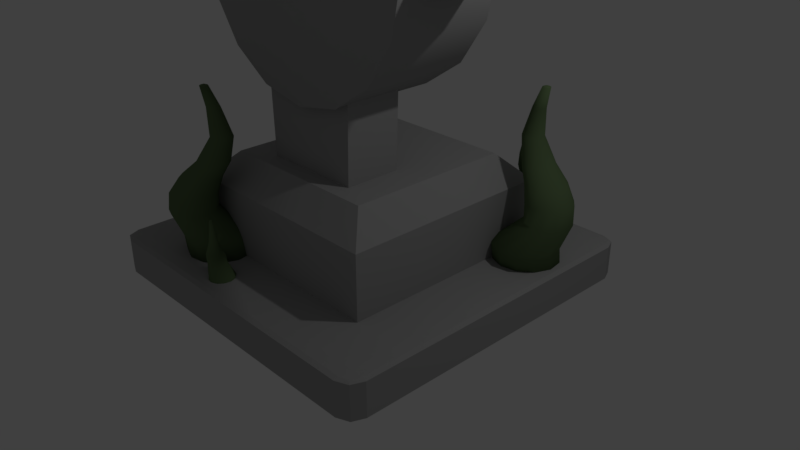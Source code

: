 # Source: altar.blend  (saved by Blender 2.78.0; exported with 4.5.12 LTS)
import bpy
from mathutils import Matrix  # noqa: F401  (used for matrix-valued properties, if any)

bpy.ops.wm.read_factory_settings(use_empty=True)
scene = bpy.context.scene
scene.name = 'Scene'

# ---- collections
col_collection_1 = bpy.data.collections.new('Collection 1'); scene.collection.children.link(col_collection_1)

# ---- materials (node trees are filled in below, after node groups)
mat_0_altar = bpy.data.materials.new('0_altar')
mat_0_altar.alpha_threshold = 0.0
mat_0_altar.use_transparent_shadow = False
mat_0_altar.diffuse_color = (0.3816, 0.3816, 0.3816, 1.0)
mat_0_altar.specular_color = (1.0, 0.0, 0.0236)
mat_0_altar.roughness = 0.5
mat_0_altar.specular_intensity = 0.5794
mat_0_altar.line_color = (0.0, 0.0, 0.0, 1.0)
mat_0_plant = bpy.data.materials.new('0_plant')
mat_0_plant.alpha_threshold = 0.0
mat_0_plant.use_transparent_shadow = False
mat_0_plant.diffuse_color = (0.1221, 0.1832, 0.08573, 1.0)
mat_0_plant.specular_color = (1.0, 0.001274, 0.0)
mat_0_plant.roughness = 0.5
mat_0_plant.specular_intensity = 0.2329

# ---- material node trees

# ---- world
world_world = bpy.data.worlds.new('World'); scene.world = world_world
world_world.color = (0.05088, 0.05088, 0.05088)
world_world.use_sun_shadow = False
world_world.sun_shadow_jitter_overblur = 0.0
world_world.cycles.sampling_method = 'MANUAL'

# ---- cameras
cam_camera = bpy.data.cameras.new('Camera')
cam_camera.clip_end = 100.0
cam_camera.lens = 35.0
cam_camera.sensor_width = 32.0
cam_camera.sensor_height = 18.0
cam_camera.ortho_scale = 7.314
cam_camera.dof.focus_distance = 0.0
cam_camera.dof.aperture_fstop = 128.0

# ---- lights
light_lamp = bpy.data.lights.new('Lamp', 'POINT')
light_lamp.transmission_factor = 0.0
light_lamp.cutoff_distance = 30.0
light_lamp.energy = 100.0
light_lamp.shadow_buffer_clip_start = 1.001
light_lamp.shadow_soft_size = 0.1
light_lamp.shadow_maximum_resolution = 0.006
light_lamp.use_absolute_resolution = True

# ---- meshes
me_cube = bpy.data.meshes.new('Cube')
me_cube.from_pydata([(-0.7755, 0.882, 0.6856), (-0.7755, 0.9253, 1.924), (-0.7016, 0.8622, 0.6856), (-0.7016, 0.9055, 1.924), (-0.6475, 0.8081, 0.6856), (-0.6475, 0.8513, 1.924), (-0.6276, 0.7341, 0.6856), (-0.6276, 0.7774, 1.924), (-0.6475, 0.6602, 0.6856), (-0.6475, 0.7035, 1.924), (-0.7016, 0.6061, 0.6856), (-0.7016, 0.6493, 1.924), (-0.7755, 0.5862, 0.6856), (-0.7755, 0.6295, 1.924), (-0.8495, 0.6061, 0.6856), (-0.8495, 0.6493, 1.924), (-0.9036, 0.6602, 0.6856), (-0.9036, 0.7035, 1.924), (-0.9234, 0.7341, 0.6856), (-0.9234, 0.7774, 1.924), (-0.9036, 0.8081, 0.6856), (-0.9036, 0.8513, 1.924), (-0.8495, 0.8622, 0.6856), (-0.8495, 0.9055, 1.924), (-0.8682, 0.8984, 3.055), (-0.8159, 0.8844, 3.055), (-0.7777, 0.8462, 3.055), (-0.7637, 0.7939, 3.055), (-0.7777, 0.7416, 3.055), (-0.8159, 0.7034, 3.055), (-0.8682, 0.6893, 3.055), (-0.9205, 0.7034, 3.055), (-0.9588, 0.7416, 3.055), (-0.9728, 0.7939, 3.055), (-0.9588, 0.8462, 3.055), (-0.9205, 0.8844, 3.055), (-0.8642, 0.8856, 3.785), (-0.812, 0.8716, 3.785), (-0.7737, 0.8334, 3.785), (-0.7597, 0.7811, 3.785), (-0.7737, 0.7288, 3.785), (-0.812, 0.6905, 3.785), (-0.8642, 0.6765, 3.785), (-0.9165, 0.6905, 3.785), (-0.9548, 0.7288, 3.785), (-0.9688, 0.7811, 3.785), (-0.9548, 0.8334, 3.785), (-0.9165, 0.8716, 3.785), (-0.8381, 0.8471, 4.421), (-0.7921, 0.8347, 4.421), (-0.7584, 0.801, 4.421), (-0.7461, 0.755, 4.421), (-0.7584, 0.709, 4.421), (-0.7921, 0.6753, 4.421), (-0.8381, 0.6629, 4.421), (-0.8842, 0.6753, 4.421), (-0.9179, 0.709, 4.421), (-0.9302, 0.755, 4.421), (-0.9179, 0.801, 4.421), (-0.8842, 0.8347, 4.421), (-0.7938, 0.7916, 5.01), (-0.7572, 0.7818, 5.01), (-0.7305, 0.755, 5.01), (-0.7207, 0.7185, 5.01), (-0.7305, 0.6819, 5.01), (-0.7572, 0.6551, 5.01), (-0.7938, 0.6453, 5.01), (-0.8303, 0.6551, 5.01), (-0.8571, 0.6819, 5.01), (-0.8669, 0.7185, 5.01), (-0.8571, 0.755, 5.01), (-0.8303, 0.7818, 5.01), (-0.7557, 0.7439, 5.999), (-0.7312, 0.7373, 5.999), (-0.7133, 0.7194, 5.999), (-0.7068, 0.695, 5.999), (-0.7133, 0.6705, 5.999), (-0.7312, 0.6526, 5.999), (-0.7557, 0.6461, 5.999), (-0.7801, 0.6526, 5.999), (-0.798, 0.6705, 5.999), (-0.8046, 0.695, 5.999), (-0.798, 0.7194, 5.999), (-0.7801, 0.7373, 5.999), (-0.7755, 0.735, 7.154), (-0.7607, 0.731, 7.154), (-0.7499, 0.7202, 7.154), (-0.7459, 0.7054, 7.154), (-0.7499, 0.6906, 7.154), (-0.7607, 0.6798, 7.154), (-0.7755, 0.6758, 7.154), (-0.7903, 0.6798, 7.154), (-0.8011, 0.6906, 7.154), (-0.8051, 0.7054, 7.154), (-0.8011, 0.7202, 7.154), (-0.7903, 0.731, 7.154), (-0.8016, 0.7366, 7.978), (-0.7926, 0.7341, 7.978), (-0.7859, 0.7275, 7.978), (-0.7835, 0.7185, 7.978), (-0.7859, 0.7094, 7.978), (-0.7926, 0.7028, 7.978), (-0.8016, 0.7004, 7.978), (-0.8107, 0.7028, 7.978), (-0.8173, 0.7094, 7.978), (-0.8197, 0.7185, 7.978), (-0.8173, 0.7275, 7.978), (-0.8107, 0.7341, 7.978), (-0.8016, 0.7251, 8.019), (-0.7983, 0.7242, 8.019), (-0.7958, 0.7218, 8.019), (-0.7949, 0.7185, 8.019), (-0.7958, 0.7151, 8.019), (-0.7983, 0.7127, 8.019), (-0.8016, 0.7118, 8.019), (-0.8049, 0.7127, 8.019), (-0.8074, 0.7151, 8.019), (-0.8083, 0.7185, 8.019), (-0.8074, 0.7218, 8.019), (-0.8049, 0.7242, 8.019), (0.1504, -0.132, 21.41), (0.1063, -0.3208, 21.41), (-1.314e-08, -0.3989, 21.41), (0.0, -0.132, 27.95), (-0.1063, -0.3208, 21.41), (-0.1504, -0.132, 21.41), (0.601, 0.05677, 14.51), (0.601, -0.132, 14.12), (0.601, -0.3989, 15.47), (1.326, -0.132, 15.47), (0.601, -0.3208, 16.43), (0.601, 0.05677, 16.43), (-1.365, -0.132, 15.47), (-0.6399, -0.132, 14.12), (0.4765, 0.135, 19.65), (0.5516, 0.05677, 18.97), (0.5828, -0.132, 18.69), (0.9888, -0.132, 24.28), (0.4013, -0.3208, 20.33), (0.3701, -0.132, 20.61), (-0.4736, 0.135, 19.65), (-0.3673, -0.132, 20.61), (-0.3984, -0.3208, 20.33), (-0.5799, -0.132, 18.69), (-0.5488, 0.05677, 18.97), (0.0, 0.1676, 21.95), (0.2768, 0.1676, 21.45), (0.2768, -0.4361, 21.45), (0.6683, 0.1676, 17.92), (0.6683, -0.4361, 17.92), (0.7233, -0.4361, 15.42), (0.6683, 0.1676, 12.92), (0.2768, -0.4361, 9.387), (1.092e-07, 0.1676, 8.89), (1.092e-07, -0.4361, 8.89), (-0.2768, -0.4361, 9.387), (-0.5115, 0.1676, 10.8), (-0.5115, -0.4361, 10.8), (-0.6683, 0.1676, 12.92), (-0.6683, -0.4361, 12.92), (-0.7233, 0.1676, 15.42), (-0.7233, -0.4361, 15.42), (-0.6683, 0.1676, 17.92), (-0.2768, -0.4361, 21.45), (0.1696, 0.1087, 19.12), (0.4096, 0.1087, 16.95), (0.4433, 0.1087, 15.42), (0.4096, 0.1087, 13.89), (0.1696, 0.1087, 11.72), (-0.1696, 0.1087, 11.72), (-0.3135, 0.1087, 12.59), (-0.4096, 0.1087, 13.89), (-0.4096, 0.1087, 16.95), (2.443e-08, -0.001349, 17.9), (0.105, -0.001349, 17.71), (0.194, -0.001349, 17.17), (0.2535, -0.001349, 16.37), (0.2743, -0.001349, 15.42), (0.2535, -0.001349, 14.47), (0.194, -0.001349, 13.67), (0.105, -0.001349, 13.13), (6.585e-08, -0.001349, 12.94), (-0.105, -0.001349, 13.13), (-0.194, -0.001349, 13.67), (-0.2535, -0.001349, 14.47), (-0.2743, -0.001349, 15.42), (-0.2535, -0.001349, 16.37), (-0.194, -0.001349, 17.17), (-0.105, -0.001349, 17.71), (0.1077, -0.5907, 16.39), (0.1523, -0.5907, 15.42), (0.1407, -0.5907, 14.89), (0.1077, -0.5907, 14.45), (4.427e-08, -0.5907, 14.05), (-0.1407, -0.5907, 15.95), (0.0, 0.135, 21.41), (0.1063, 0.05677, 21.41), (-0.1063, 0.05677, 21.41), (0.601, 0.135, 15.47), (0.601, -0.3208, 14.51), (0.601, -0.132, 16.83), (-0.6399, 0.135, 15.47), (-0.6399, 0.05677, 16.43), (-0.6399, -0.132, 16.83), (-0.6399, -0.3208, 16.43), (-0.6399, -0.3989, 15.47), (-0.6399, -0.3208, 14.51), (-0.6399, 0.05677, 14.51), (0.5516, -0.3208, 18.97), (0.4765, -0.3989, 19.65), (0.4013, 0.05677, 20.33), (-0.3984, 0.05677, 20.33), (-0.986, -0.132, 24.28), (-0.4736, -0.3989, 19.65), (-0.5488, -0.3208, 18.97), (0.0, -0.4361, 21.95), (0.5115, 0.1676, 20.04), (0.5115, -0.4361, 20.04), (0.7233, 0.1676, 15.42), (0.6683, -0.4361, 12.92), (0.5115, 0.1676, 10.8), (0.5115, -0.4361, 10.8), (0.2768, 0.1676, 9.387), (-0.2768, 0.1676, 9.387), (-0.6683, -0.4361, 17.92), (-0.5115, 0.1676, 20.04), (-0.5115, -0.4361, 20.04), (-0.2768, 0.1676, 21.45), (1.043e-08, 0.1087, 19.42), (0.3135, 0.1087, 18.25), (0.3135, 0.1087, 12.59), (7.737e-08, 0.1087, 11.42), (-0.4433, 0.1087, 15.42), (-0.3135, 0.1087, 18.25), (-0.1696, 0.1087, 19.12), (0.05829, -0.5907, 16.69), (2.127e-08, -0.5907, 16.8), (0.1407, -0.5907, 15.95), (0.05829, -0.5907, 14.15), (-0.05829, -0.5907, 14.15), (-0.1077, -0.5907, 14.45), (-0.1407, -0.5907, 14.89), (-0.1523, -0.5907, 15.42), (-0.1077, -0.5907, 16.39), (-0.05829, -0.5907, 16.69), (-0.1063, 0.05677, 21.41), (0.0, 0.135, 21.41), (0.0, 0.135, 21.41), (-0.6399, 0.05677, 16.43), (-0.6399, -0.132, 16.83), (-0.6399, -0.3208, 16.43), (-0.6399, -0.3989, 15.47), (-0.6399, -0.3989, 15.47), (-0.6399, -0.3208, 14.51), (-0.6399, 0.05677, 14.51), (-0.6399, 0.135, 15.47), (-0.6399, 0.135, 15.47), (-0.986, -0.132, 24.28), (-0.4736, -0.3989, 19.65), (-0.4736, -0.3989, 19.65), (0.5115, -0.4361, 10.8), (0.6683, -0.4361, 12.92), (0.5115, 0.1676, 10.8), (0.2768, 0.1676, 9.387), (-0.5115, -0.4361, 20.04), (-0.6683, -0.4361, 17.92), (-0.5115, 0.1676, 20.04), (-0.2768, 0.1676, 21.45), (-0.3135, 0.1087, 18.25), (-0.1696, 0.1087, 19.12), (1.043e-08, 0.1087, 19.42), (0.05829, -0.5907, 16.69), (2.127e-08, -0.5907, 16.8), (-0.1077, -0.5907, 14.45), (-0.05829, -0.5907, 14.15), (-0.1407, -0.5907, 14.89), (-0.1523, -0.5907, 15.42), (-0.05829, -0.5907, 16.69), (-0.1077, -0.5907, 16.39), (0.0, -0.132, 27.95), (0.1504, -0.132, 21.41), (0.1063, -0.3208, 21.41), (-1.314e-08, -0.3989, 21.41), (-1.314e-08, -0.3989, 21.41), (-0.1063, -0.3208, 21.41), (-0.1504, -0.132, 21.41), (0.601, 0.135, 15.47), (0.601, 0.135, 15.47), (1.326, -0.132, 15.47), (0.601, 0.05677, 14.51), (0.601, -0.132, 14.12), (0.601, -0.3989, 15.47), (0.601, -0.3989, 15.47), (0.601, -0.3208, 16.43), (-1.365, -0.132, 15.47), (0.4765, 0.135, 19.65), (0.4765, 0.135, 19.65), (0.5516, 0.05677, 18.97), (0.5828, -0.132, 18.69), (0.9888, -0.132, 24.28), (0.4765, -0.3989, 19.65), (0.4765, -0.3989, 19.65), (0.4013, -0.3208, 20.33), (0.3701, -0.132, 20.61), (-0.5488, 0.05677, 18.97), (-0.4736, 0.135, 19.65), (-0.4736, 0.135, 19.65), (-0.3673, -0.132, 20.61), (-0.3984, -0.3208, 20.33), (-0.5799, -0.132, 18.69), (0.0, 0.1676, 21.95), (0.2768, 0.1676, 21.45), (0.7233, -0.4361, 15.42), (0.6683, -0.4361, 17.92), (1.092e-07, -0.4361, 8.89), (0.2768, -0.4361, 9.387), (-0.2768, -0.4361, 9.387), (-0.5115, -0.4361, 10.8), (-0.5115, 0.1676, 10.8), (-0.6683, 0.1676, 12.92), (-0.6683, -0.4361, 12.92), (-0.7233, 0.1676, 15.42), (-0.7233, -0.4361, 15.42), (-0.6683, 0.1676, 17.92), (0.4096, 0.1087, 16.95), (0.4433, 0.1087, 15.42), (0.4096, 0.1087, 13.89), (-0.1696, 0.1087, 11.72), (-0.3135, 0.1087, 12.59), (-0.4096, 0.1087, 13.89), (0.1407, -0.5907, 14.89), (0.1523, -0.5907, 15.42), (0.1077, -0.5907, 14.45), (0.1063, 0.05677, 21.41), (0.601, -0.3208, 14.51), (0.601, -0.132, 16.83), (0.601, 0.05677, 16.43), (-0.6399, -0.132, 14.12), (0.5516, -0.3208, 18.97), (0.4013, 0.05677, 20.33), (-0.3984, 0.05677, 20.33), (-0.5488, -0.3208, 18.97), (0.2768, -0.4361, 21.45), (0.0, -0.4361, 21.95), (0.5115, 0.1676, 20.04), (0.5115, -0.4361, 20.04), (0.6683, 0.1676, 17.92), (0.7233, 0.1676, 15.42), (0.6683, 0.1676, 12.92), (1.092e-07, 0.1676, 8.89), (-0.2768, 0.1676, 9.387), (-0.2768, -0.4361, 21.45), (0.1696, 0.1087, 19.12), (0.3135, 0.1087, 18.25), (0.3135, 0.1087, 12.59), (0.1696, 0.1087, 11.72), (7.737e-08, 0.1087, 11.42), (-0.4433, 0.1087, 15.42), (-0.4096, 0.1087, 16.95), (0.1077, -0.5907, 16.39), (0.1407, -0.5907, 15.95), (0.05829, -0.5907, 14.15), (4.427e-08, -0.5907, 14.05), (-0.1407, -0.5907, 15.95), (1.0, 0.9, -0.9), (0.9, 0.9, -1.0), (0.9, 1.0, -0.9), (0.9707, 0.9, -0.9707), (0.9577, 0.9577, -0.9577), (0.9, 0.9707, -0.9707), (0.9707, 0.9707, -0.9), (1.0, -0.9, -0.9), (0.9, -1.0, -0.9), (0.9, -0.9, -1.0), (0.9707, -0.9707, -0.9), (0.9577, -0.9577, -0.9577), (0.9, -0.9707, -0.9707), (0.9707, -0.9, -0.9707), (-0.9, -1.0, -0.9), (-1.0, -0.9, -0.9), (-0.9, -0.9, -1.0), (-0.9707, -0.9707, -0.9), (-0.9577, -0.9577, -0.9577), (-0.9707, -0.9, -0.9707), (-0.9, -0.9707, -0.9707), (-0.9, 1.0, -0.9), (-0.9, 0.9, -1.0), (-1.0, 0.9, -0.9), (-0.9, 0.9707, -0.9707), (-0.9577, 0.9577, -0.9577), (-0.9707, 0.9, -0.9707), (-0.9707, 0.9707, -0.9), (0.9, 1.0, 0.9), (0.9, 0.9, 1.0), (1.0, 0.9, 0.9), (0.9, 0.9707, 0.9707), (0.9577, 0.9577, 0.9577), (0.9707, 0.9, 0.9707), (0.9707, 0.9707, 0.9), (0.9, -1.0, 0.9), (1.0, -0.9, 0.9), (0.9, -0.9, 1.0), (0.9707, -0.9707, 0.9), (0.9577, -0.9577, 0.9577), (0.9707, -0.9, 0.9707), (0.9, -0.9707, 0.9707), (-1.0, -0.9, 0.9), (-0.9, -1.0, 0.9), (-0.9, -0.9, 1.0), (-0.9707, -0.9707, 0.9), (-0.9577, -0.9577, 0.9577), (-0.9, -0.9707, 0.9707), (-0.9707, -0.9, 0.9707), (-1.0, 0.9, 0.9), (-0.9, 0.9, 1.0), (-0.9, 1.0, 0.9), (-0.9707, 0.9, 0.9707), (-0.9577, 0.9577, 0.9577), (-0.9, 0.9707, 0.9707), (-0.9707, 0.9707, 0.9), (0.9, 0.6352, 1.0), (0.9, -0.6352, 1.0), (-0.6352, 0.9, 1.0), (0.6352, 0.9, 1.0), (0.6352, -0.9, 1.0), (-0.6352, -0.9, 1.0), (-0.9, -0.6352, 1.0), (-0.9, 0.6352, 1.0), (0.6352, 0.6352, 1.0), (0.6352, -0.6352, 1.0), (-0.6352, 0.6352, 1.0), (-0.6352, -0.6352, 1.0), (0.6352, 0.6352, 4.323), (0.6352, -0.6352, 4.323), (-0.6352, 0.6352, 4.323), (-0.6352, -0.6352, 4.323), (0.4871, 0.4871, 5.672), (0.4871, -0.4871, 5.672), (-0.4871, 0.4871, 5.672), (-0.4871, -0.4871, 5.672), (0.4871, -0.06108, 5.672), (0.4871, -0.3858, 5.672), (-0.4871, -0.06108, 5.672), (-0.4871, -0.3858, 5.672), (-0.2964, 0.4871, 5.672), (0.2964, 0.4871, 5.672), (-0.2964, -0.4871, 5.672), (0.2964, -0.4871, 5.672), (0.2964, -0.06108, 5.672), (0.2964, -0.3858, 5.672), (-0.2964, -0.06108, 5.672), (-0.2964, -0.3858, 5.672), (0.3188, -0.06108, 11.98), (0.3188, -0.3858, 13.02), (-0.3188, -0.06108, 11.98), (-0.3188, -0.3858, 13.02), (0.5501, 0.9043, 0.8491), (0.573, 0.9279, 1.789), (0.5799, 0.8544, 0.8491), (0.6028, 0.878, 1.789), (0.5807, 0.7963, 0.8491), (0.6036, 0.8199, 1.789), (0.5524, 0.7456, 0.8491), (0.5753, 0.7692, 1.789), (0.5026, 0.7158, 0.8491), (0.5254, 0.7394, 1.789), (0.4445, 0.715, 0.8491), (0.4674, 0.7385, 1.789), (0.3938, 0.7433, 0.8491), (0.4166, 0.7668, 1.789), (0.364, 0.7931, 0.8491), (0.3868, 0.8167, 1.789), (0.3631, 0.8512, 0.8491), (0.386, 0.8748, 1.789), (0.3914, 0.9019, 0.8491), (0.4143, 0.9255, 1.789), (0.4413, 0.9317, 0.8491), (0.4642, 0.9553, 1.789), (0.4994, 0.9326, 0.8491), (0.5222, 0.9562, 1.789), (0.5083, 0.9623, 2.647), (0.5294, 0.927, 2.647), (0.53, 0.8859, 2.647), (0.51, 0.8501, 2.647), (0.4747, 0.829, 2.647), (0.4336, 0.8284, 2.647), (0.3978, 0.8484, 2.647), (0.3767, 0.8837, 2.647), (0.3761, 0.9247, 2.647), (0.3961, 0.9606, 2.647), (0.4314, 0.9817, 2.647), (0.4725, 0.9823, 2.647), (0.5037, 0.9532, 3.201), (0.5248, 0.9179, 3.201), (0.5254, 0.8768, 3.201), (0.5054, 0.841, 3.201), (0.4701, 0.8199, 3.201), (0.429, 0.8193, 3.201), (0.3932, 0.8393, 3.201), (0.3721, 0.8746, 3.201), (0.3715, 0.9156, 3.201), (0.3915, 0.9515, 3.201), (0.4268, 0.9726, 3.201), (0.4678, 0.9732, 3.201), (0.4975, 0.9184, 3.684), (0.5161, 0.8873, 3.684), (0.5166, 0.8512, 3.684), (0.499, 0.8196, 3.684), (0.4679, 0.801, 3.684), (0.4318, 0.8005, 3.684), (0.4002, 0.8181, 3.684), (0.3816, 0.8492, 3.684), (0.3811, 0.8853, 3.684), (0.3987, 0.9169, 3.684), (0.4298, 0.9355, 3.684), (0.4659, 0.936, 3.684), (0.4924, 0.8647, 4.131), (0.5071, 0.8401, 4.131), (0.5075, 0.8113, 4.131), (0.4935, 0.7863, 4.131), (0.4689, 0.7715, 4.131), (0.4401, 0.7711, 4.131), (0.4151, 0.7851, 4.131), (0.4003, 0.8098, 4.131), (0.3999, 0.8385, 4.131), (0.4139, 0.8636, 4.131), (0.4386, 0.8783, 4.131), (0.4673, 0.8787, 4.131), (0.4879, 0.8186, 4.882), (0.4977, 0.8021, 4.882), (0.498, 0.7829, 4.882), (0.4887, 0.7661, 4.882), (0.4722, 0.7563, 4.882), (0.453, 0.756, 4.882), (0.4362, 0.7654, 4.882), (0.4263, 0.7818, 4.882), (0.426, 0.8011, 4.882), (0.4354, 0.8178, 4.882), (0.4519, 0.8277, 4.882), (0.4711, 0.828, 4.882), (0.4724, 0.8243, 5.758), (0.4784, 0.8143, 5.758), (0.4785, 0.8027, 5.758), (0.4729, 0.7925, 5.758), (0.4629, 0.7865, 5.758), (0.4513, 0.7864, 5.758), (0.4411, 0.792, 5.758), (0.4351, 0.802, 5.758), (0.435, 0.8136, 5.758), (0.4406, 0.8238, 5.758), (0.4506, 0.8298, 5.758), (0.4622, 0.8299, 5.758), (0.459, 0.8389, 6.383), (0.4627, 0.8328, 6.383), (0.4628, 0.8257, 6.383), (0.4593, 0.8195, 6.383), (0.4532, 0.8158, 6.383), (0.4461, 0.8157, 6.383), (0.4399, 0.8192, 6.383), (0.4362, 0.8253, 6.383), (0.4361, 0.8324, 6.383), (0.4396, 0.8386, 6.383), (0.4457, 0.8423, 6.383), (0.4528, 0.8424, 6.383), (0.453, 0.8327, 6.415), (0.4543, 0.8304, 6.415), (0.4543, 0.8278, 6.415), (0.4531, 0.8255, 6.415), (0.4508, 0.8242, 6.415), (0.4482, 0.8241, 6.415), (0.4459, 0.8254, 6.415), (0.4446, 0.8277, 6.415), (0.4445, 0.8303, 6.415), (0.4458, 0.8326, 6.415), (0.4481, 0.8339, 6.415), (0.4507, 0.8339, 6.415), (0.8246, 0.3206, 0.3331), (0.8464, 0.2705, 1.899), (0.7289, 0.3064, 0.3331), (0.7507, 0.2562, 1.899), (0.6389, 0.342, 0.3331), (0.6607, 0.2918, 1.899), (0.5788, 0.4178, 0.3331), (0.6005, 0.3676, 1.899), (0.5646, 0.5135, 0.3331), (0.5863, 0.4633, 1.899), (0.6001, 0.6035, 0.3331), (0.6219, 0.5533, 1.899), (0.6759, 0.6636, 0.3331), (0.6977, 0.6134, 1.899), (0.7716, 0.6778, 0.3331), (0.7934, 0.6276, 1.899), (0.8616, 0.6423, 0.3331), (0.8834, 0.5921, 1.899), (0.9218, 0.5665, 0.3331), (0.9435, 0.5163, 1.899), (0.936, 0.4708, 0.3331), (0.9577, 0.4206, 1.899), (0.9004, 0.3808, 0.3331), (0.9222, 0.3306, 1.899), (0.9404, 0.3482, 3.328), (0.8728, 0.3381, 3.328), (0.8091, 0.3633, 3.328), (0.7666, 0.4169, 3.328), (0.7566, 0.4845, 3.328), (0.7817, 0.5481, 3.328), (0.8353, 0.5907, 3.328), (0.9029, 0.6007, 3.328), (0.9666, 0.5756, 3.328), (1.009, 0.522, 3.328), (1.019, 0.4543, 3.328), (0.994, 0.3907, 3.328), (0.9294, 0.361, 4.251), (0.8617, 0.351, 4.251), (0.7981, 0.3761, 4.251), (0.7555, 0.4297, 4.251), (0.7455, 0.4974, 4.251), (0.7706, 0.561, 4.251), (0.8242, 0.6035, 4.251), (0.8919, 0.6136, 4.251), (0.9555, 0.5884, 4.251), (0.998, 0.5349, 4.251), (1.008, 0.4672, 4.251), (0.9829, 0.4036, 4.251), (0.8797, 0.3927, 5.055), (0.8201, 0.3838, 5.055), (0.7641, 0.4059, 5.055), (0.7266, 0.4531, 5.055), (0.7178, 0.5127, 5.055), (0.7399, 0.5687, 5.055), (0.7871, 0.6062, 5.055), (0.8467, 0.615, 5.055), (0.9027, 0.5929, 5.055), (0.9402, 0.5457, 5.055), (0.949, 0.4861, 5.055), (0.9269, 0.4301, 5.055), (0.8003, 0.4347, 5.799), (0.753, 0.4277, 5.799), (0.7085, 0.4453, 5.799), (0.6788, 0.4827, 5.799), (0.6718, 0.53, 5.799), (0.6894, 0.5745, 5.799), (0.7268, 0.6043, 5.799), (0.7741, 0.6113, 5.799), (0.8186, 0.5937, 5.799), (0.8484, 0.5562, 5.799), (0.8554, 0.5089, 5.799), (0.8378, 0.4644, 5.799), (0.7322, 0.4709, 7.05), (0.7005, 0.4662, 7.05), (0.6708, 0.4779, 7.05), (0.6509, 0.503, 7.05), (0.6462, 0.5346, 7.05), (0.658, 0.5644, 7.05), (0.683, 0.5843, 7.05), (0.7147, 0.589, 7.05), (0.7444, 0.5772, 7.05), (0.7643, 0.5522, 7.05), (0.769, 0.5205, 7.05), (0.7573, 0.4907, 7.05), (0.7507, 0.4911, 8.509), (0.7316, 0.4883, 8.509), (0.7136, 0.4954, 8.509), (0.7015, 0.5105, 8.509), (0.6987, 0.5297, 8.509), (0.7058, 0.5477, 8.509), (0.721, 0.5598, 8.509), (0.7401, 0.5626, 8.509), (0.7581, 0.5555, 8.509), (0.7702, 0.5403, 8.509), (0.773, 0.5212, 8.509), (0.7659, 0.5031, 8.509), (0.7818, 0.5024, 9.551), (0.77, 0.5007, 9.551), (0.759, 0.505, 9.551), (0.7517, 0.5143, 9.551), (0.7499, 0.526, 9.551), (0.7543, 0.537, 9.551), (0.7636, 0.5444, 9.551), (0.7753, 0.5462, 9.551), (0.7863, 0.5418, 9.551), (0.7937, 0.5325, 9.551), (0.7954, 0.5208, 9.551), (0.791, 0.5098, 9.551), (0.776, 0.5157, 9.603), (0.7717, 0.515, 9.603), (0.7676, 0.5167, 9.603), (0.7649, 0.5201, 9.603), (0.7643, 0.5244, 9.603), (0.7659, 0.5284, 9.603), (0.7693, 0.5312, 9.603), (0.7736, 0.5318, 9.603), (0.7777, 0.5302, 9.603), (0.7804, 0.5268, 9.603), (0.781, 0.5225, 9.603), (0.7794, 0.5184, 9.603), (-0.6253, -0.6637, 0.3301), (-0.6799, -0.6591, 1.899), (-0.5924, -0.5725, 0.3301), (-0.647, -0.5679, 1.899), (-0.5184, -0.5099, 0.3301), (-0.573, -0.5053, 1.899), (-0.423, -0.4928, 0.3301), (-0.4776, -0.4882, 1.899), (-0.3318, -0.5257, 0.3301), (-0.3864, -0.5211, 1.899), (-0.2692, -0.5997, 0.3301), (-0.3238, -0.5951, 1.899), (-0.2521, -0.6951, 0.3301), (-0.3067, -0.6905, 1.899), (-0.2849, -0.7863, 0.3301), (-0.3396, -0.7817, 1.899), (-0.359, -0.8488, 0.3301), (-0.4136, -0.8442, 1.899), (-0.4544, -0.866, 0.3301), (-0.509, -0.8614, 1.899), (-0.5456, -0.8331, 0.3301), (-0.6002, -0.8285, 1.899), (-0.6081, -0.7591, 0.3301), (-0.6627, -0.7545, 1.899), (-0.6559, -0.7789, 3.33), (-0.6327, -0.7144, 3.33), (-0.5803, -0.6702, 3.33), (-0.5129, -0.6581, 3.33), (-0.4484, -0.6813, 3.33), (-0.4042, -0.7337, 3.33), (-0.392, -0.8011, 3.33), (-0.4153, -0.8656, 3.33), (-0.4676, -0.9098, 3.33), (-0.5351, -0.9219, 3.33), (-0.5995, -0.8987, 3.33), (-0.6438, -0.8464, 3.33), (-0.6393, -0.7752, 4.255), (-0.6161, -0.7108, 4.255), (-0.5637, -0.6665, 4.255), (-0.4963, -0.6544, 4.255), (-0.4318, -0.6777, 4.255), (-0.3876, -0.73, 4.255), (-0.3754, -0.7975, 4.255), (-0.3987, -0.8619, 4.255), (-0.451, -0.9061, 4.255), (-0.5185, -0.9183, 4.255), (-0.5829, -0.895, 4.255), (-0.6272, -0.8427, 4.255), (-0.5878, -0.7464, 5.06), (-0.5674, -0.6896, 5.06), (-0.5213, -0.6507, 5.06), (-0.4619, -0.64, 5.06), (-0.4051, -0.6605, 5.06), (-0.3662, -0.7066, 5.06), (-0.3555, -0.766, 5.06), (-0.376, -0.8228, 5.06), (-0.4221, -0.8617, 5.06), (-0.4815, -0.8724, 5.06), (-0.5382, -0.8519, 5.06), (-0.5772, -0.8058, 5.06), (-0.5131, -0.6963, 5.806), (-0.4969, -0.6513, 5.806), (-0.4603, -0.6203, 5.806), (-0.4131, -0.6119, 5.806), (-0.368, -0.6281, 5.806), (-0.3371, -0.6647, 5.806), (-0.3286, -0.7119, 5.806), (-0.3449, -0.757, 5.806), (-0.3815, -0.7879, 5.806), (-0.4286, -0.7964, 5.806), (-0.4737, -0.7801, 5.806), (-0.5046, -0.7435, 5.806), (-0.4489, -0.6533, 7.059), (-0.438, -0.6232, 7.059), (-0.4135, -0.6025, 7.059), (-0.382, -0.5968, 7.059), (-0.3518, -0.6077, 7.059), (-0.3311, -0.6322, 7.059), (-0.3255, -0.6637, 7.059), (-0.3363, -0.6939, 7.059), (-0.3608, -0.7146, 7.059), (-0.3924, -0.7202, 7.059), (-0.4225, -0.7094, 7.059), (-0.4432, -0.6849, 7.059), (-0.4398, -0.6793, 8.52), (-0.4332, -0.661, 8.52), (-0.4184, -0.6485, 8.52), (-0.3993, -0.6451, 8.52), (-0.3811, -0.6517, 8.52), (-0.3685, -0.6665, 8.52), (-0.3651, -0.6856, 8.52), (-0.3717, -0.7038, 8.52), (-0.3865, -0.7164, 8.52), (-0.4056, -0.7198, 8.52), (-0.4239, -0.7132, 8.52), (-0.4364, -0.6984, 8.52), (-0.4445, -0.7121, 9.564), (-0.4405, -0.7009, 9.564), (-0.4314, -0.6932, 9.564), (-0.4198, -0.6911, 9.564), (-0.4086, -0.6952, 9.564), (-0.401, -0.7042, 9.564), (-0.3989, -0.7159, 9.564), (-0.4029, -0.7271, 9.564), (-0.4119, -0.7347, 9.564), (-0.4236, -0.7368, 9.564), (-0.4348, -0.7328, 9.564), (-0.4424, -0.7237, 9.564), (-0.4301, -0.7133, 9.616), (-0.4286, -0.7092, 9.616), (-0.4253, -0.7063, 9.616), (-0.421, -0.7056, 9.616), (-0.4169, -0.7071, 9.616), (-0.4141, -0.7104, 9.616), (-0.4133, -0.7147, 9.616), (-0.4148, -0.7188, 9.616), (-0.4181, -0.7216, 9.616), (-0.4224, -0.7224, 9.616), (-0.4265, -0.7209, 9.616), (-0.4293, -0.7176, 9.616), (-0.1844, -0.8085, 0.4676), (-0.1862, -0.7875, 1.069), (-0.1478, -0.815, 0.4676), (-0.1496, -0.7941, 1.069), (-0.1194, -0.839, 0.4676), (-0.1212, -0.8181, 1.069), (-0.1068, -0.8739, 0.4676), (-0.1086, -0.853, 1.069), (-0.1134, -0.9105, 0.4676), (-0.1152, -0.8896, 1.069), (-0.1374, -0.9389, 0.4676), (-0.1391, -0.918, 1.069), (-0.1723, -0.9515, 0.4676), (-0.1741, -0.9306, 1.069), (-0.2089, -0.9449, 0.4676), (-0.2107, -0.924, 1.069), (-0.2373, -0.921, 0.4676), (-0.2391, -0.9, 1.069), (-0.2499, -0.886, 0.4676), (-0.2517, -0.8651, 1.069), (-0.2433, -0.8494, 0.4676), (-0.2451, -0.8285, 1.069), (-0.2194, -0.8211, 0.4676), (-0.2211, -0.8001, 1.069), (-0.2299, -0.8043, 1.618), (-0.2041, -0.8089, 1.618), (-0.184, -0.8259, 1.618), (-0.1751, -0.8506, 1.618), (-0.1797, -0.8764, 1.618), (-0.1967, -0.8965, 1.618), (-0.2214, -0.9054, 1.618), (-0.2472, -0.9008, 1.618), (-0.2673, -0.8838, 1.618), (-0.2762, -0.8591, 1.618), (-0.2716, -0.8333, 1.618), (-0.2546, -0.8132, 1.618), (-0.2275, -0.8103, 1.972), (-0.2016, -0.815, 1.972), (-0.1815, -0.8319, 1.972), (-0.1726, -0.8566, 1.972), (-0.1773, -0.8825, 1.972), (-0.1942, -0.9025, 1.972), (-0.2189, -0.9115, 1.972), (-0.2448, -0.9068, 1.972), (-0.2649, -0.8899, 1.972), (-0.2738, -0.8652, 1.972), (-0.2691, -0.8393, 1.972), (-0.2522, -0.8192, 1.972), (-0.2133, -0.8279, 2.281), (-0.1905, -0.832, 2.281), (-0.1728, -0.8469, 2.281), (-0.165, -0.8687, 2.281), (-0.1691, -0.8914, 2.281), (-0.184, -0.9091, 2.281), (-0.2057, -0.917, 2.281), (-0.2285, -0.9129, 2.281), (-0.2462, -0.898, 2.281), (-0.254, -0.8762, 2.281), (-0.25, -0.8534, 2.281), (-0.235, -0.8358, 2.281), (-0.1895, -0.8529, 2.567), (-0.1715, -0.8562, 2.567), (-0.1574, -0.868, 2.567), (-0.1512, -0.8853, 2.567), (-0.1544, -0.9034, 2.567), (-0.1663, -0.9174, 2.567), (-0.1836, -0.9237, 2.567), (-0.2017, -0.9204, 2.567), (-0.2157, -0.9086, 2.567), (-0.2219, -0.8913, 2.567), (-0.2187, -0.8732, 2.567), (-0.2068, -0.8592, 2.567), (-0.1692, -0.8744, 3.047), (-0.1571, -0.8766, 3.047), (-0.1477, -0.8845, 3.047), (-0.1435, -0.8961, 3.047), (-0.1457, -0.9082, 3.047), (-0.1536, -0.9176, 3.047), (-0.1652, -0.9218, 3.047), (-0.1773, -0.9196, 3.047), (-0.1867, -0.9117, 3.047), (-0.1908, -0.9001, 3.047), (-0.1887, -0.888, 3.047), (-0.1807, -0.8786, 3.047), (-0.1784, -0.8795, 3.607), (-0.1711, -0.8809, 3.607), (-0.1654, -0.8857, 3.607), (-0.1629, -0.8927, 3.607), (-0.1642, -0.9, 3.607), (-0.169, -0.9057, 3.607), (-0.176, -0.9082, 3.607), (-0.1833, -0.9069, 3.607), (-0.189, -0.9021, 3.607), (-0.1915, -0.8951, 3.607), (-0.1902, -0.8878, 3.607), (-0.1854, -0.8821, 3.607), (-0.1911, -0.8799, 4.007), (-0.1866, -0.8807, 4.007), (-0.1831, -0.8836, 4.007), (-0.1816, -0.8879, 4.007), (-0.1824, -0.8924, 4.007), (-0.1853, -0.8958, 4.007), (-0.1896, -0.8974, 4.007), (-0.1941, -0.8966, 4.007), (-0.1976, -0.8936, 4.007), (-0.1991, -0.8894, 4.007), (-0.1983, -0.8849, 4.007), (-0.1954, -0.8814, 4.007), (-0.1906, -0.8854, 4.027), (-0.189, -0.8857, 4.027), (-0.1877, -0.8868, 4.027), (-0.1871, -0.8883, 4.027), (-0.1874, -0.89, 4.027), (-0.1885, -0.8913, 4.027), (-0.1901, -0.8918, 4.027), (-0.1917, -0.8915, 4.027), (-0.193, -0.8905, 4.027), (-0.1936, -0.8889, 4.027), (-0.1933, -0.8872, 4.027), (-0.1922, -0.886, 4.027)], [], [(0, 1, 3, 2), (2, 3, 5, 4), (4, 5, 7, 6), (6, 7, 9, 8), (8, 9, 11, 10), (10, 11, 13, 12), (12, 13, 15, 14), (14, 15, 17, 16), (16, 17, 19, 18), (18, 19, 21, 20), (17, 15, 31, 32), (20, 21, 23, 22), (22, 23, 1, 0), (0, 2, 4, 6, 8, 10, 12, 14, 16, 18, 20, 22), (15, 13, 30, 31), (13, 11, 29, 30), (11, 9, 28, 29), (9, 7, 27, 28), (1, 23, 35, 24), (3, 1, 24, 25), (7, 5, 26, 27), (23, 21, 34, 35), (5, 3, 25, 26), (21, 19, 33, 34), (19, 17, 32, 33), (29, 28, 40, 41), (24, 35, 47, 36), (26, 25, 37, 38), (33, 32, 44, 45), (30, 29, 41, 42), (27, 26, 38, 39), (34, 33, 45, 46), (31, 30, 42, 43), (28, 27, 39, 40), (35, 34, 46, 47), (25, 24, 36, 37), (32, 31, 43, 44), (41, 40, 52, 53), (36, 47, 59, 48), (38, 37, 49, 50), (45, 44, 56, 57), (42, 41, 53, 54), (39, 38, 50, 51), (46, 45, 57, 58), (43, 42, 54, 55), (40, 39, 51, 52), (47, 46, 58, 59), (37, 36, 48, 49), (44, 43, 55, 56), (56, 55, 67, 68), (53, 52, 64, 65), (48, 59, 71, 60), (50, 49, 61, 62), (57, 56, 68, 69), (54, 53, 65, 66), (51, 50, 62, 63), (58, 57, 69, 70), (55, 54, 66, 67), (52, 51, 63, 64), (59, 58, 70, 71), (49, 48, 60, 61), (61, 60, 72, 73), (68, 67, 79, 80), (65, 64, 76, 77), (60, 71, 83, 72), (62, 61, 73, 74), (69, 68, 80, 81), (66, 65, 77, 78), (63, 62, 74, 75), (70, 69, 81, 82), (67, 66, 78, 79), (64, 63, 75, 76), (71, 70, 82, 83), (83, 82, 94, 95), (73, 72, 84, 85), (80, 79, 91, 92), (77, 76, 88, 89), (72, 83, 95, 84), (74, 73, 85, 86), (81, 80, 92, 93), (78, 77, 89, 90), (75, 74, 86, 87), (82, 81, 93, 94), (79, 78, 90, 91), (76, 75, 87, 88), (88, 87, 99, 100), (95, 94, 106, 107), (85, 84, 96, 97), (92, 91, 103, 104), (89, 88, 100, 101), (84, 95, 107, 96), (86, 85, 97, 98), (93, 92, 104, 105), (90, 89, 101, 102), (87, 86, 98, 99), (94, 93, 105, 106), (91, 90, 102, 103), (100, 99, 111, 112), (107, 106, 118, 119), (97, 96, 108, 109), (104, 103, 115, 116), (101, 100, 112, 113), (96, 107, 119, 108), (98, 97, 109, 110), (105, 104, 116, 117), (102, 101, 113, 114), (99, 98, 110, 111), (106, 105, 117, 118), (103, 102, 114, 115), (109, 108, 119, 118, 117, 116, 115, 114, 113, 112, 111, 110), (247, 123, 333), (333, 123, 280), (280, 123, 281), (281, 123, 282), (283, 279, 284), (284, 279, 285), (285, 279, 245), (245, 279, 246), (195, 196, 120, 121, 122, 124, 125, 197), (286, 129, 289), (289, 129, 290), (290, 129, 334), (334, 129, 292), (291, 288, 293), (293, 288, 335), (335, 288, 336), (336, 288, 287), (198, 126, 127, 199, 128, 130, 200, 131), (256, 132, 248), (248, 132, 249), (249, 132, 250), (250, 132, 252), (251, 294, 253), (253, 294, 337), (337, 294, 254), (254, 294, 255), (201, 202, 203, 204, 205, 206, 133, 207), (295, 137, 297), (297, 137, 298), (298, 137, 338), (338, 137, 300), (301, 299, 302), (302, 299, 303), (303, 299, 339), (339, 299, 296), (134, 135, 136, 208, 209, 138, 139, 210), (306, 257, 340), (340, 257, 307), (307, 257, 308), (308, 257, 258), (259, 212, 341), (341, 212, 309), (309, 212, 304), (304, 212, 305), (140, 211, 141, 142, 213, 214, 143, 144), (145, 343, 147, 311), (311, 147, 345, 344), (344, 345, 149, 346), (346, 149, 312, 347), (347, 312, 261, 348), (348, 261, 260, 262), (262, 260, 152, 263), (263, 152, 314, 153), (153, 314, 155, 350), (350, 155, 157, 318), (318, 157, 159, 319), (319, 159, 161, 160), (160, 161, 265, 323), (323, 265, 264, 266), (217, 342, 271, 189), (266, 264, 163, 267), (267, 163, 343, 145), (158, 321, 357, 171), (218, 151, 167, 166), (223, 156, 170, 169), (225, 227, 269, 268), (216, 148, 165, 353), (222, 349, 356, 168), (310, 146, 164, 270), (321, 162, 172, 357), (151, 220, 354, 167), (156, 158, 171, 170), (227, 310, 270, 269), (148, 218, 166, 165), (349, 223, 169, 356), (162, 225, 268, 172), (146, 216, 353, 164), (220, 222, 168, 354), (352, 229, 175, 174), (327, 328, 183, 182), (229, 324, 176, 175), (328, 329, 184, 183), (324, 325, 177, 176), (329, 232, 185, 184), (325, 326, 178, 177), (232, 358, 186, 185), (326, 230, 179, 178), (358, 233, 187, 186), (230, 355, 180, 179), (233, 234, 188, 187), (355, 231, 181, 180), (228, 352, 174, 173), (234, 228, 173, 188), (231, 327, 182, 181), (315, 221, 192, 361), (322, 320, 275, 276), (219, 150, 190, 191), (317, 316, 274, 273), (351, 226, 278, 277), (313, 217, 189, 360), (154, 315, 361, 193), (342, 215, 272, 271), (224, 322, 276, 194), (221, 219, 191, 192), (320, 317, 273, 275), (215, 351, 277, 272), (150, 313, 360, 190), (316, 154, 193, 274), (226, 224, 194, 278), (175, 176, 237, 359), (174, 175, 359, 235), (173, 174, 235, 236), (188, 173, 236, 244), (187, 188, 244, 243), (186, 187, 243, 363), (185, 186, 363, 242), (184, 185, 242, 241), (183, 184, 241, 240), (182, 183, 240, 239), (181, 182, 239, 362), (180, 181, 362, 238), (179, 180, 238, 332), (178, 179, 332, 330), (177, 178, 330, 331), (176, 177, 331, 237), (392, 366, 385, 415), (372, 399, 407, 378), (379, 406, 413, 387), (431, 426, 408, 425), (364, 394, 400, 371), (364, 367, 368, 370), (365, 369, 368, 367), (366, 370, 368, 369), (371, 374, 375, 377), (372, 376, 375, 374), (373, 377, 375, 376), (378, 381, 382, 384), (379, 383, 382, 381), (380, 384, 382, 383), (385, 388, 389, 391), (386, 390, 389, 388), (387, 391, 389, 390), (392, 395, 396, 398), (393, 397, 396, 395), (394, 398, 396, 397), (399, 402, 403, 405), (400, 404, 403, 402), (401, 405, 403, 404), (406, 409, 410, 412), (407, 411, 410, 409), (408, 412, 410, 411), (413, 416, 417, 419), (414, 418, 417, 416), (415, 419, 417, 418), (364, 371, 377, 367), (367, 377, 373, 365), (365, 386, 388, 369), (369, 388, 385, 366), (366, 392, 398, 370), (370, 398, 394, 364), (372, 378, 384, 376), (376, 384, 380, 373), (371, 400, 402, 374), (374, 402, 399, 372), (379, 387, 390, 383), (383, 390, 386, 380), (378, 407, 409, 381), (381, 409, 406, 379), (387, 413, 419, 391), (391, 419, 415, 385), (393, 420, 421, 401, 404, 397), (397, 404, 400, 394), (392, 415, 418, 395), (395, 418, 414, 422, 423, 393), (401, 424, 425, 408, 411, 405), (405, 411, 407, 399), (408, 426, 427, 414, 416, 412), (412, 416, 413, 406), (365, 373, 380, 386), (421, 429, 424, 401), (429, 431, 425, 424), (393, 423, 428, 420), (420, 428, 429, 421), (423, 422, 430, 428), (431, 429, 433, 435), (422, 414, 427, 430), (430, 427, 426, 431), (432, 434, 438, 444, 445, 436), (430, 431, 435, 434), (428, 430, 434, 432), (429, 428, 432, 433), (451, 443, 439, 446), (433, 432, 436, 440, 441, 437), (435, 433, 437, 447, 446, 439), (434, 435, 439, 443, 442, 438), (441, 449, 447, 437), (449, 451, 446, 447), (436, 445, 448, 440), (440, 448, 449, 441), (445, 444, 450, 448), (448, 450, 454, 452), (444, 438, 442, 450), (450, 442, 443, 451), (452, 454, 455, 453), (449, 448, 452, 453), (451, 449, 453, 455), (450, 451, 455, 454), (456, 457, 459, 458), (458, 459, 461, 460), (460, 461, 463, 462), (462, 463, 465, 464), (464, 465, 467, 466), (466, 467, 469, 468), (468, 469, 471, 470), (470, 471, 473, 472), (472, 473, 475, 474), (474, 475, 477, 476), (473, 471, 487, 488), (476, 477, 479, 478), (478, 479, 457, 456), (456, 458, 460, 462, 464, 466, 468, 470, 472, 474, 476, 478), (471, 469, 486, 487), (469, 467, 485, 486), (467, 465, 484, 485), (465, 463, 483, 484), (457, 479, 491, 480), (459, 457, 480, 481), (463, 461, 482, 483), (479, 477, 490, 491), (461, 459, 481, 482), (477, 475, 489, 490), (475, 473, 488, 489), (485, 484, 496, 497), (480, 491, 503, 492), (482, 481, 493, 494), (489, 488, 500, 501), (486, 485, 497, 498), (483, 482, 494, 495), (490, 489, 501, 502), (487, 486, 498, 499), (484, 483, 495, 496), (491, 490, 502, 503), (481, 480, 492, 493), (488, 487, 499, 500), (497, 496, 508, 509), (492, 503, 515, 504), (494, 493, 505, 506), (501, 500, 512, 513), (498, 497, 509, 510), (495, 494, 506, 507), (502, 501, 513, 514), (499, 498, 510, 511), (496, 495, 507, 508), (503, 502, 514, 515), (493, 492, 504, 505), (500, 499, 511, 512), (512, 511, 523, 524), (509, 508, 520, 521), (504, 515, 527, 516), (506, 505, 517, 518), (513, 512, 524, 525), (510, 509, 521, 522), (507, 506, 518, 519), (514, 513, 525, 526), (511, 510, 522, 523), (508, 507, 519, 520), (515, 514, 526, 527), (505, 504, 516, 517), (517, 516, 528, 529), (524, 523, 535, 536), (521, 520, 532, 533), (516, 527, 539, 528), (518, 517, 529, 530), (525, 524, 536, 537), (522, 521, 533, 534), (519, 518, 530, 531), (526, 525, 537, 538), (523, 522, 534, 535), (520, 519, 531, 532), (527, 526, 538, 539), (539, 538, 550, 551), (529, 528, 540, 541), (536, 535, 547, 548), (533, 532, 544, 545), (528, 539, 551, 540), (530, 529, 541, 542), (537, 536, 548, 549), (534, 533, 545, 546), (531, 530, 542, 543), (538, 537, 549, 550), (535, 534, 546, 547), (532, 531, 543, 544), (544, 543, 555, 556), (551, 550, 562, 563), (541, 540, 552, 553), (548, 547, 559, 560), (545, 544, 556, 557), (540, 551, 563, 552), (542, 541, 553, 554), (549, 548, 560, 561), (546, 545, 557, 558), (543, 542, 554, 555), (550, 549, 561, 562), (547, 546, 558, 559), (556, 555, 567, 568), (563, 562, 574, 575), (553, 552, 564, 565), (560, 559, 571, 572), (557, 556, 568, 569), (552, 563, 575, 564), (554, 553, 565, 566), (561, 560, 572, 573), (558, 557, 569, 570), (555, 554, 566, 567), (562, 561, 573, 574), (559, 558, 570, 571), (565, 564, 575, 574, 573, 572, 571, 570, 569, 568, 567, 566), (576, 577, 579, 578), (578, 579, 581, 580), (580, 581, 583, 582), (582, 583, 585, 584), (584, 585, 587, 586), (586, 587, 589, 588), (588, 589, 591, 590), (590, 591, 593, 592), (592, 593, 595, 594), (594, 595, 597, 596), (593, 591, 607, 608), (596, 597, 599, 598), (598, 599, 577, 576), (576, 578, 580, 582, 584, 586, 588, 590, 592, 594, 596, 598), (591, 589, 606, 607), (589, 587, 605, 606), (587, 585, 604, 605), (585, 583, 603, 604), (577, 599, 611, 600), (579, 577, 600, 601), (583, 581, 602, 603), (599, 597, 610, 611), (581, 579, 601, 602), (597, 595, 609, 610), (595, 593, 608, 609), (605, 604, 616, 617), (600, 611, 623, 612), (602, 601, 613, 614), (609, 608, 620, 621), (606, 605, 617, 618), (603, 602, 614, 615), (610, 609, 621, 622), (607, 606, 618, 619), (604, 603, 615, 616), (611, 610, 622, 623), (601, 600, 612, 613), (608, 607, 619, 620), (617, 616, 628, 629), (612, 623, 635, 624), (614, 613, 625, 626), (621, 620, 632, 633), (618, 617, 629, 630), (615, 614, 626, 627), (622, 621, 633, 634), (619, 618, 630, 631), (616, 615, 627, 628), (623, 622, 634, 635), (613, 612, 624, 625), (620, 619, 631, 632), (632, 631, 643, 644), (629, 628, 640, 641), (624, 635, 647, 636), (626, 625, 637, 638), (633, 632, 644, 645), (630, 629, 641, 642), (627, 626, 638, 639), (634, 633, 645, 646), (631, 630, 642, 643), (628, 627, 639, 640), (635, 634, 646, 647), (625, 624, 636, 637), (637, 636, 648, 649), (644, 643, 655, 656), (641, 640, 652, 653), (636, 647, 659, 648), (638, 637, 649, 650), (645, 644, 656, 657), (642, 641, 653, 654), (639, 638, 650, 651), (646, 645, 657, 658), (643, 642, 654, 655), (640, 639, 651, 652), (647, 646, 658, 659), (659, 658, 670, 671), (649, 648, 660, 661), (656, 655, 667, 668), (653, 652, 664, 665), (648, 659, 671, 660), (650, 649, 661, 662), (657, 656, 668, 669), (654, 653, 665, 666), (651, 650, 662, 663), (658, 657, 669, 670), (655, 654, 666, 667), (652, 651, 663, 664), (664, 663, 675, 676), (671, 670, 682, 683), (661, 660, 672, 673), (668, 667, 679, 680), (665, 664, 676, 677), (660, 671, 683, 672), (662, 661, 673, 674), (669, 668, 680, 681), (666, 665, 677, 678), (663, 662, 674, 675), (670, 669, 681, 682), (667, 666, 678, 679), (676, 675, 687, 688), (683, 682, 694, 695), (673, 672, 684, 685), (680, 679, 691, 692), (677, 676, 688, 689), (672, 683, 695, 684), (674, 673, 685, 686), (681, 680, 692, 693), (678, 677, 689, 690), (675, 674, 686, 687), (682, 681, 693, 694), (679, 678, 690, 691), (685, 684, 695, 694, 693, 692, 691, 690, 689, 688, 687, 686), (696, 697, 699, 698), (698, 699, 701, 700), (700, 701, 703, 702), (702, 703, 705, 704), (704, 705, 707, 706), (706, 707, 709, 708), (708, 709, 711, 710), (710, 711, 713, 712), (712, 713, 715, 714), (714, 715, 717, 716), (713, 711, 727, 728), (716, 717, 719, 718), (718, 719, 697, 696), (696, 698, 700, 702, 704, 706, 708, 710, 712, 714, 716, 718), (711, 709, 726, 727), (709, 707, 725, 726), (707, 705, 724, 725), (705, 703, 723, 724), (697, 719, 731, 720), (699, 697, 720, 721), (703, 701, 722, 723), (719, 717, 730, 731), (701, 699, 721, 722), (717, 715, 729, 730), (715, 713, 728, 729), (725, 724, 736, 737), (720, 731, 743, 732), (722, 721, 733, 734), (729, 728, 740, 741), (726, 725, 737, 738), (723, 722, 734, 735), (730, 729, 741, 742), (727, 726, 738, 739), (724, 723, 735, 736), (731, 730, 742, 743), (721, 720, 732, 733), (728, 727, 739, 740), (737, 736, 748, 749), (732, 743, 755, 744), (734, 733, 745, 746), (741, 740, 752, 753), (738, 737, 749, 750), (735, 734, 746, 747), (742, 741, 753, 754), (739, 738, 750, 751), (736, 735, 747, 748), (743, 742, 754, 755), (733, 732, 744, 745), (740, 739, 751, 752), (752, 751, 763, 764), (749, 748, 760, 761), (744, 755, 767, 756), (746, 745, 757, 758), (753, 752, 764, 765), (750, 749, 761, 762), (747, 746, 758, 759), (754, 753, 765, 766), (751, 750, 762, 763), (748, 747, 759, 760), (755, 754, 766, 767), (745, 744, 756, 757), (757, 756, 768, 769), (764, 763, 775, 776), (761, 760, 772, 773), (756, 767, 779, 768), (758, 757, 769, 770), (765, 764, 776, 777), (762, 761, 773, 774), (759, 758, 770, 771), (766, 765, 777, 778), (763, 762, 774, 775), (760, 759, 771, 772), (767, 766, 778, 779), (779, 778, 790, 791), (769, 768, 780, 781), (776, 775, 787, 788), (773, 772, 784, 785), (768, 779, 791, 780), (770, 769, 781, 782), (777, 776, 788, 789), (774, 773, 785, 786), (771, 770, 782, 783), (778, 777, 789, 790), (775, 774, 786, 787), (772, 771, 783, 784), (784, 783, 795, 796), (791, 790, 802, 803), (781, 780, 792, 793), (788, 787, 799, 800), (785, 784, 796, 797), (780, 791, 803, 792), (782, 781, 793, 794), (789, 788, 800, 801), (786, 785, 797, 798), (783, 782, 794, 795), (790, 789, 801, 802), (787, 786, 798, 799), (796, 795, 807, 808), (803, 802, 814, 815), (793, 792, 804, 805), (800, 799, 811, 812), (797, 796, 808, 809), (792, 803, 815, 804), (794, 793, 805, 806), (801, 800, 812, 813), (798, 797, 809, 810), (795, 794, 806, 807), (802, 801, 813, 814), (799, 798, 810, 811), (805, 804, 815, 814, 813, 812, 811, 810, 809, 808, 807, 806), (816, 817, 819, 818), (818, 819, 821, 820), (820, 821, 823, 822), (822, 823, 825, 824), (824, 825, 827, 826), (826, 827, 829, 828), (828, 829, 831, 830), (830, 831, 833, 832), (832, 833, 835, 834), (834, 835, 837, 836), (833, 831, 847, 848), (836, 837, 839, 838), (838, 839, 817, 816), (816, 818, 820, 822, 824, 826, 828, 830, 832, 834, 836, 838), (831, 829, 846, 847), (829, 827, 845, 846), (827, 825, 844, 845), (825, 823, 843, 844), (817, 839, 851, 840), (819, 817, 840, 841), (823, 821, 842, 843), (839, 837, 850, 851), (821, 819, 841, 842), (837, 835, 849, 850), (835, 833, 848, 849), (845, 844, 856, 857), (840, 851, 863, 852), (842, 841, 853, 854), (849, 848, 860, 861), (846, 845, 857, 858), (843, 842, 854, 855), (850, 849, 861, 862), (847, 846, 858, 859), (844, 843, 855, 856), (851, 850, 862, 863), (841, 840, 852, 853), (848, 847, 859, 860), (857, 856, 868, 869), (852, 863, 875, 864), (854, 853, 865, 866), (861, 860, 872, 873), (858, 857, 869, 870), (855, 854, 866, 867), (862, 861, 873, 874), (859, 858, 870, 871), (856, 855, 867, 868), (863, 862, 874, 875), (853, 852, 864, 865), (860, 859, 871, 872), (872, 871, 883, 884), (869, 868, 880, 881), (864, 875, 887, 876), (866, 865, 877, 878), (873, 872, 884, 885), (870, 869, 881, 882), (867, 866, 878, 879), (874, 873, 885, 886), (871, 870, 882, 883), (868, 867, 879, 880), (875, 874, 886, 887), (865, 864, 876, 877), (877, 876, 888, 889), (884, 883, 895, 896), (881, 880, 892, 893), (876, 887, 899, 888), (878, 877, 889, 890), (885, 884, 896, 897), (882, 881, 893, 894), (879, 878, 890, 891), (886, 885, 897, 898), (883, 882, 894, 895), (880, 879, 891, 892), (887, 886, 898, 899), (899, 898, 910, 911), (889, 888, 900, 901), (896, 895, 907, 908), (893, 892, 904, 905), (888, 899, 911, 900), (890, 889, 901, 902), (897, 896, 908, 909), (894, 893, 905, 906), (891, 890, 902, 903), (898, 897, 909, 910), (895, 894, 906, 907), (892, 891, 903, 904), (904, 903, 915, 916), (911, 910, 922, 923), (901, 900, 912, 913), (908, 907, 919, 920), (905, 904, 916, 917), (900, 911, 923, 912), (902, 901, 913, 914), (909, 908, 920, 921), (906, 905, 917, 918), (903, 902, 914, 915), (910, 909, 921, 922), (907, 906, 918, 919), (916, 915, 927, 928), (923, 922, 934, 935), (913, 912, 924, 925), (920, 919, 931, 932), (917, 916, 928, 929), (912, 923, 935, 924), (914, 913, 925, 926), (921, 920, 932, 933), (918, 917, 929, 930), (915, 914, 926, 927), (922, 921, 933, 934), (919, 918, 930, 931), (925, 924, 935, 934, 933, 932, 931, 930, 929, 928, 927, 926)])
me_cube.polygons.foreach_set('use_smooth', [1, 1, 1, 1, 1, 1, 1, 1, 1, 1, 1, 1, 1, 1, 1, 1, 1, 1, 1, 1, 1, 1, 1, 1, 1, 1, 1, 1, 1, 1, 1, 1, 1, 1, 1, 1, 1, 1, 1, 1, 1, 1, 1, 1, 1, 1, 1, 1, 1, 1, 1, 1, 1, 1, 1, 1, 1, 1, 1, 1, 1, 1, 1, 1, 1, 1, 1, 1, 1, 1, 1, 1, 1, 1, 1, 1, 1, 1, 1, 1, 1, 1, 1, 1, 1, 1, 1, 1, 1, 1, 1, 1, 1, 1, 1, 1, 1, 1, 1, 1, 1, 1, 1, 1, 1, 1, 1, 1, 1, 1, 1, 1, 1, 1, 1, 1, 1, 1, 1, 1, 1, 1, 1, 1, 1, 1, 1, 1, 1, 1, 1, 1, 1, 1, 1, 1, 1, 1, 1, 1, 1, 1, 1, 1, 1, 1, 1, 1, 1, 1, 1, 1, 1, 1, 1, 1, 1, 1, 1, 1, 1, 1, 1, 1, 1, 1, 1, 1, 1, 1, 1, 1, 1, 1, 1, 1, 1, 1, 1, 1, 1, 1, 1, 1, 1, 1, 1, 1, 1, 1, 1, 1, 1, 1, 1, 1, 1, 1, 1, 1, 1, 1, 1, 1, 1, 1, 1, 1, 1, 1, 1, 1, 1, 1, 1, 1, 1, 1, 1, 1, 1, 1, 1, 1, 1, 1, 1, 1, 1, 1, 1, 1, 1, 1, 1, 0, 0, 0, 0, 0, 0, 0, 0, 0, 0, 0, 0, 0, 0, 0, 0, 0, 0, 0, 0, 0, 0, 0, 0, 0, 0, 0, 0, 0, 0, 0, 0, 0, 0, 0, 0, 0, 0, 0, 0, 0, 0, 0, 0, 0, 0, 0, 0, 0, 0, 0, 0, 0, 0, 0, 0, 0, 0, 0, 0, 0, 0, 0, 0, 0, 0, 0, 0, 0, 0, 0, 0, 0, 0, 0, 0, 0, 0, 0, 0, 0, 0, 1, 1, 1, 1, 1, 1, 1, 1, 1, 1, 1, 1, 1, 1, 1, 1, 1, 1, 1, 1, 1, 1, 1, 1, 1, 1, 1, 1, 1, 1, 1, 1, 1, 1, 1, 1, 1, 1, 1, 1, 1, 1, 1, 1, 1, 1, 1, 1, 1, 1, 1, 1, 1, 1, 1, 1, 1, 1, 1, 1, 1, 1, 1, 1, 1, 1, 1, 1, 1, 1, 1, 1, 1, 1, 1, 1, 1, 1, 1, 1, 1, 1, 1, 1, 1, 1, 1, 1, 1, 1, 1, 1, 1, 1, 1, 1, 1, 1, 1, 1, 1, 1, 1, 1, 1, 1, 1, 1, 1, 1, 1, 1, 1, 1, 1, 1, 1, 1, 1, 1, 1, 1, 1, 1, 1, 1, 1, 1, 1, 1, 1, 1, 1, 1, 1, 1, 1, 1, 1, 1, 1, 1, 1, 1, 1, 1, 1, 1, 1, 1, 1, 1, 1, 1, 1, 1, 1, 1, 1, 1, 1, 1, 1, 1, 1, 1, 1, 1, 1, 1, 1, 1, 1, 1, 1, 1, 1, 1, 1, 1, 1, 1, 1, 1, 1, 1, 1, 1, 1, 1, 1, 1, 1, 1, 1, 1, 1, 1, 1, 1, 1, 1, 1, 1, 1, 1, 1, 1, 1, 1, 1, 1, 1, 1, 1, 1, 1, 1, 1, 1, 1, 1, 1, 1, 1, 1, 1, 1, 1, 1, 1, 1, 1, 1, 1, 1, 1, 1, 1, 1, 1, 1, 1, 1, 1, 1, 1, 1, 1, 1, 1, 1, 1, 1, 1, 1, 1, 1, 1, 1, 1, 1, 1, 1, 1, 1, 1, 1, 1, 1, 1, 1, 1, 1, 1, 1, 1, 1, 1, 1, 1, 1, 1, 1, 1, 1, 1, 1, 1, 1, 1, 1, 1, 1, 1, 1, 1, 1, 1, 1, 1, 1, 1, 1, 1, 1, 1, 1, 1, 1, 1, 1, 1, 1, 1, 1, 1, 1, 1, 1, 1, 1, 1, 1, 1, 1, 1, 1, 1, 1, 1, 1, 1, 1, 1, 1, 1, 1, 1, 1, 1, 1, 1, 1, 1, 1, 1, 1, 1, 1, 1, 1, 1, 1, 1, 1, 1, 1, 1, 1, 1, 1, 1, 1, 1, 1, 1, 1, 1, 1, 1, 1, 1, 1, 1, 1, 1, 1, 1, 1, 1, 1, 1, 1, 1, 1, 1, 1, 1, 1, 1, 1, 1, 1, 1, 1, 1, 1, 1, 1, 1, 1, 1, 1, 1, 1, 1, 1, 1, 1, 1, 1, 1, 1, 1, 1, 1, 1, 1, 1, 1, 1, 1, 1, 1, 1, 1, 1, 1, 1, 1, 1, 1, 1, 1, 1, 1, 1, 1, 1])
me_cube.polygons.foreach_set('material_index', [1, 1, 1, 1, 1, 1, 1, 1, 1, 1, 1, 1, 1, 1, 1, 1, 1, 1, 1, 1, 1, 1, 1, 1, 1, 1, 1, 1, 1, 1, 1, 1, 1, 1, 1, 1, 1, 1, 1, 1, 1, 1, 1, 1, 1, 1, 1, 1, 1, 1, 1, 1, 1, 1, 1, 1, 1, 1, 1, 1, 1, 1, 1, 1, 1, 1, 1, 1, 1, 1, 1, 1, 1, 1, 1, 1, 1, 1, 1, 1, 1, 1, 1, 1, 1, 1, 1, 1, 1, 1, 1, 1, 1, 1, 1, 1, 1, 1, 1, 1, 1, 1, 1, 1, 1, 1, 1, 1, 1, 1, 0, 0, 0, 0, 0, 0, 0, 0, 0, 0, 0, 0, 0, 0, 0, 0, 0, 0, 0, 0, 0, 0, 0, 0, 0, 0, 0, 0, 0, 0, 0, 0, 0, 0, 0, 0, 0, 0, 0, 0, 0, 0, 0, 0, 0, 0, 0, 0, 0, 0, 0, 0, 0, 0, 0, 0, 0, 0, 0, 0, 0, 0, 0, 0, 0, 0, 0, 0, 0, 0, 0, 0, 0, 0, 0, 0, 0, 0, 0, 0, 0, 0, 0, 0, 0, 0, 0, 0, 0, 0, 0, 0, 0, 0, 0, 0, 0, 0, 0, 0, 0, 0, 0, 0, 0, 0, 0, 0, 0, 0, 0, 0, 0, 0, 0, 0, 0, 0, 0, 0, 0, 0, 0, 0, 0, 0, 0, 0, 0, 0, 0, 0, 0, 0, 0, 0, 0, 0, 0, 0, 0, 0, 0, 0, 0, 0, 0, 0, 0, 0, 0, 0, 0, 0, 0, 0, 0, 0, 0, 0, 0, 0, 0, 0, 0, 0, 0, 0, 0, 0, 0, 0, 0, 0, 0, 0, 0, 0, 0, 0, 0, 0, 0, 0, 0, 0, 0, 0, 0, 0, 0, 0, 0, 0, 0, 0, 0, 0, 0, 0, 0, 0, 0, 0, 0, 0, 0, 1, 1, 1, 1, 1, 1, 1, 1, 1, 1, 1, 1, 1, 1, 1, 1, 1, 1, 1, 1, 1, 1, 1, 1, 1, 1, 1, 1, 1, 1, 1, 1, 1, 1, 1, 1, 1, 1, 1, 1, 1, 1, 1, 1, 1, 1, 1, 1, 1, 1, 1, 1, 1, 1, 1, 1, 1, 1, 1, 1, 1, 1, 1, 1, 1, 1, 1, 1, 1, 1, 1, 1, 1, 1, 1, 1, 1, 1, 1, 1, 1, 1, 1, 1, 1, 1, 1, 1, 1, 1, 1, 1, 1, 1, 1, 1, 1, 1, 1, 1, 1, 1, 1, 1, 1, 1, 1, 1, 1, 1, 1, 1, 1, 1, 1, 1, 1, 1, 1, 1, 1, 1, 1, 1, 1, 1, 1, 1, 1, 1, 1, 1, 1, 1, 1, 1, 1, 1, 1, 1, 1, 1, 1, 1, 1, 1, 1, 1, 1, 1, 1, 1, 1, 1, 1, 1, 1, 1, 1, 1, 1, 1, 1, 1, 1, 1, 1, 1, 1, 1, 1, 1, 1, 1, 1, 1, 1, 1, 1, 1, 1, 1, 1, 1, 1, 1, 1, 1, 1, 1, 1, 1, 1, 1, 1, 1, 1, 1, 1, 1, 1, 1, 1, 1, 1, 1, 1, 1, 1, 1, 1, 1, 1, 1, 1, 1, 1, 1, 1, 1, 1, 1, 1, 1, 1, 1, 1, 1, 1, 1, 1, 1, 1, 1, 1, 1, 1, 1, 1, 1, 1, 1, 1, 1, 1, 1, 1, 1, 1, 1, 1, 1, 1, 1, 1, 1, 1, 1, 1, 1, 1, 1, 1, 1, 1, 1, 1, 1, 1, 1, 1, 1, 1, 1, 1, 1, 1, 1, 1, 1, 1, 1, 1, 1, 1, 1, 1, 1, 1, 1, 1, 1, 1, 1, 1, 1, 1, 1, 1, 1, 1, 1, 1, 1, 1, 1, 1, 1, 1, 1, 1, 1, 1, 1, 1, 1, 1, 1, 1, 1, 1, 1, 1, 1, 1, 1, 1, 1, 1, 1, 1, 1, 1, 1, 1, 1, 1, 1, 1, 1, 1, 1, 1, 1, 1, 1, 1, 1, 1, 1, 1, 1, 1, 1, 1, 1, 1, 1, 1, 1, 1, 1, 1, 1, 1, 1, 1, 1, 1, 1, 1, 1, 1, 1, 1, 1, 1, 1, 1, 1, 1, 1, 1, 1, 1, 1, 1, 1, 1, 1, 1, 1, 1, 1, 1, 1, 1, 1, 1, 1, 1, 1, 1, 1, 1, 1, 1, 1, 1, 1, 1, 1, 1, 1, 1, 1, 1, 1, 1, 1, 1, 1, 1, 1, 1, 1, 1, 1, 1, 1, 1, 1, 1, 1, 1, 1, 1, 1, 1, 1])
me_cube.materials.append(mat_0_altar)
me_cube.materials.append(mat_0_plant)
me_cube.use_remesh_preserve_volume = False
me_cube.use_remesh_preserve_attributes = False
me_cube.use_mirror_vertex_groups = False
me_cube.update()

# ---- objects
ob_0_altar = bpy.data.objects.new('0_altar', me_cube)
ob_lamp = bpy.data.objects.new('Lamp', light_lamp)
ob_camera = bpy.data.objects.new('Camera', cam_camera)

# ---- transforms, parenting, visibility, modifiers, constraints
ob_0_altar.location = (0.0, 0.0, 0.0)
ob_0_altar.scale = (2.238, 2.238, 0.2479)
ob_0_altar.lock_rotations_4d = False
ob_0_altar.empty_display_type = 'ARROWS'
ob_0_altar.lineart.crease_threshold = 0.0
ob_lamp.location = (4.076, 1.005, 5.904)
ob_lamp.rotation_euler = (0.6503, 0.05522, 1.866)
ob_lamp.lock_rotations_4d = False
ob_lamp.empty_display_type = 'ARROWS'
ob_lamp.color = (0.0, 0.0, 0.0, 0.0)
ob_lamp.hide_viewport = True
ob_lamp.lineart.crease_threshold = 0.0
ob_camera.location = (7.481, -6.508, 5.344)
ob_camera.rotation_euler = (1.109, 0.0, 0.8149)
ob_camera.lock_rotations_4d = False
ob_camera.empty_display_type = 'ARROWS'
ob_camera.color = (0.0, 0.0, 0.0, 0.0)
ob_camera.hide_viewport = True
ob_camera.display_type = 'WIRE'
ob_camera.lineart.crease_threshold = 0.0

# ---- collection membership
col_collection_1.objects.link(ob_0_altar)
col_collection_1.objects.link(ob_lamp)
col_collection_1.objects.link(ob_camera)

# ---- scene / render settings (as saved in the file)
scene.camera = ob_camera
scene.frame_start = 1; scene.frame_end = 250; scene.frame_set(1)
scene.render.engine = 'BLENDER_EEVEE_NEXT'
scene.render.resolution_percentage = 50
scene.render.dither_intensity = 0.0
scene.cycles.use_denoising = False
scene.cycles.samples = 128
scene.cycles.sampling_pattern = 'TABULATED_SOBOL'
scene.cycles.light_sampling_threshold = 0.0
scene.cycles.use_adaptive_sampling = False
scene.cycles.use_light_tree = False
scene.cycles.blur_glossy = 0.0
scene.cycles.sample_clamp_indirect = 0.0
scene.view_settings.view_transform = 'Standard'
bpy.context.view_layer.update()
